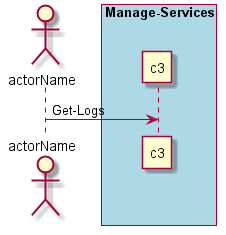

The diagram above was rendered by PlantUML. Its source (embedded in the PNG):
@startuml
Actor "actorName" as A

box "Manage-Services" #lightblue
participant "c3" as S
A -> S : Get-Logs
end box

@enduml